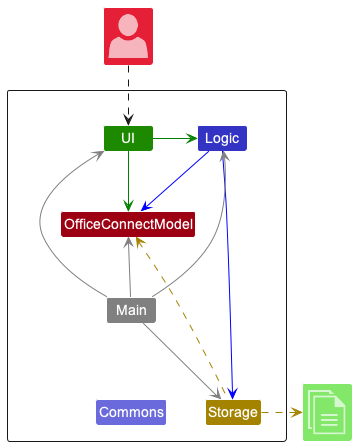

The diagram above was rendered by PlantUML. Its source (embedded in the PNG):
@startuml
!include <office/Concepts/globe_internet>
!include <office/Concepts/documents>
!include <office/Users/user>
!include style.puml

Package " "<<Rectangle>>{
    Class UI UI_COLOR
    Class Logic LOGIC_COLOR
    Class Storage STORAGE_COLOR
    Class OfficeConnectModel MODEL_COLOR
    Class Main #grey
    Class Commons LOGIC_COLOR_T2
}

Class "<$user>" as User MODEL_COLOR_T2
Class "<$documents>" as File UI_COLOR_T1


UI -[#green]> Logic
UI -right[#green]-> OfficeConnectModel
Logic -[#blue]-> Storage
Logic -down[#blue]-> OfficeConnectModel
Main -[#grey]-> UI
Main -[#grey]-> Logic
Main -[#grey]-> Storage
Main -up[#grey]-> OfficeConnectModel
Main -down[hidden]-> Commons

Storage -up[STORAGE_COLOR].> OfficeConnectModel
Storage .right[STORAGE_COLOR].>File
User ..> UI
@enduml